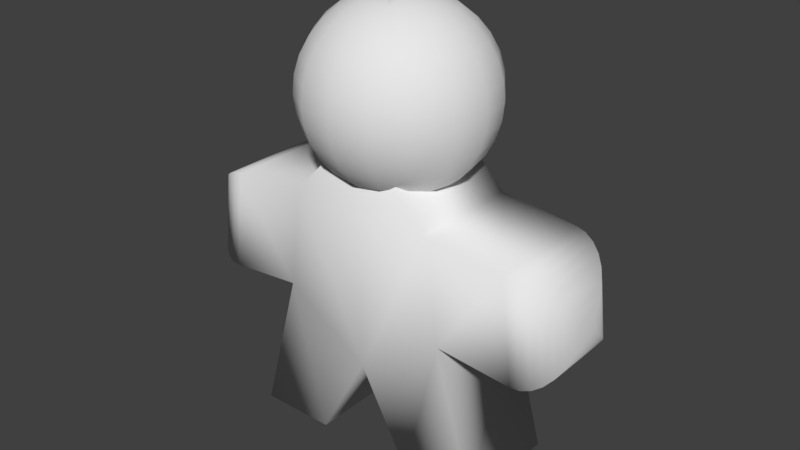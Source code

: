 # Source: meeple.blend  (saved by Blender 2.78.0; exported with 4.5.12 LTS)
import bpy
from mathutils import Matrix  # noqa: F401  (used for matrix-valued properties, if any)

bpy.ops.wm.read_factory_settings(use_empty=True)
scene = bpy.context.scene
scene.name = 'Scene'

# ---- collections
col_collection_1 = bpy.data.collections.new('Collection 1'); scene.collection.children.link(col_collection_1)

# ---- world
world_world = bpy.data.worlds.new('World'); scene.world = world_world
world_world.color = (0.05088, 0.05088, 0.05088)
world_world.use_sun_shadow = False
world_world.sun_shadow_jitter_overblur = 0.0
world_world.cycles.sampling_method = 'MANUAL'

# ---- meshes
me_sphere = bpy.data.meshes.new('Sphere')
me_sphere.from_pydata([(-0.5803, -0.4156, 2.027), (-0.6912, -0.4156, 1.195), (-1.015, -0.4156, 0.0128), (-0.4011, -0.4156, 0.0128), (-0.5803, 0.4548, 2.027), (-0.6912, 0.4548, 1.195), (-1.015, 0.4548, 0.0128), (-0.4011, 0.4548, 0.0128), (-1.585, -0.06799, 1.57), (-1.195, -0.4156, 1.956), (-1.567, -0.1453, 1.648), (-1.533, -0.2188, 1.724), (-1.483, -0.2847, 1.795), (-1.422, -0.3397, 1.856), (-1.35, -0.3812, 1.904), (-1.274, -0.4069, 1.938), (-1.598, -0.06799, 1.455), (-1.29, -0.4156, 1.141), (-1.598, -0.1453, 1.379), (-1.581, -0.2188, 1.308), (-1.547, -0.2847, 1.246), (-1.498, -0.3397, 1.196), (-1.437, -0.3812, 1.161), (-1.366, -0.4069, 1.142), (-1.585, 0.1073, 1.57), (-1.195, 0.4548, 1.956), (-1.567, 0.1846, 1.648), (-1.533, 0.2581, 1.724), (-1.483, 0.324, 1.795), (-1.422, 0.379, 1.856), (-1.35, 0.4204, 1.904), (-1.274, 0.4461, 1.938), (-1.598, 0.1073, 1.455), (-1.29, 0.4548, 1.141), (-1.598, 0.1846, 1.379), (-1.581, 0.2581, 1.308), (-1.547, 0.324, 1.246), (-1.498, 0.379, 1.196), (-1.437, 0.4204, 1.161), (-1.366, 0.4461, 1.142), (0.12, 0.2683, 3.434), (0.1675, 0.383, 3.368), (0.2092, 0.4835, 3.279), (0.2433, 0.566, 3.17), (0.2687, 0.6273, 3.046), (0.2843, 0.665, 2.911), (0.2896, 0.6778, 2.771), (0.2843, 0.665, 2.631), (0.2687, 0.6273, 2.496), (0.2433, 0.566, 2.372), (0.2092, 0.4835, 2.263), (0.1675, 0.383, 2.174), (0.12, 0.2683, 2.108), (0.1139, 0.1135, 3.475), (0.2092, 0.2088, 3.434), (0.2969, 0.2965, 3.368), (0.3739, 0.3735, 3.279), (0.437, 0.4366, 3.17), (0.4839, 0.4835, 3.046), (0.5128, 0.5124, 2.911), (0.5225, 0.5222, 2.771), (0.5128, 0.5124, 2.631), (0.4839, 0.4835, 2.496), (0.437, 0.4366, 2.372), (0.3739, 0.3735, 2.263), (0.2969, 0.2965, 2.174), (0.2092, 0.2088, 2.108), (0.1139, 0.1135, 2.067), (0.1443, 0.0681, 3.475), (0.2687, 0.1196, 3.434), (0.3834, 0.1671, 3.368), (0.4839, 0.2088, 3.279), (0.5664, 0.2429, 3.17), (0.6277, 0.2683, 3.046), (0.6654, 0.284, 2.911), (0.6782, 0.2892, 2.771), (0.6654, 0.284, 2.631), (0.6277, 0.2683, 2.496), (0.5664, 0.2429, 2.372), (0.4839, 0.2088, 2.263), (0.3834, 0.1671, 2.174), (0.2687, 0.1196, 2.108), (0.1443, 0.0681, 2.067), (0.1549, 0.0145, 3.475), (0.2896, 0.0145, 3.434), (0.4138, 0.0145, 3.368), (0.5225, 0.0145, 3.279), (0.6118, 0.0145, 3.17), (0.6782, 0.0145, 3.046), (0.719, 0.0145, 2.911), (0.7328, 0.0145, 2.771), (0.719, 0.0145, 2.631), (0.6782, 0.0145, 2.496), (0.6118, 0.0145, 2.372), (0.5225, 0.0145, 2.263), (0.4137, 0.0145, 2.174), (0.2896, 0.0145, 2.108), (0.1549, 0.0145, 2.067), (0.1443, -0.0391, 3.475), (0.2687, -0.09064, 3.434), (0.3834, -0.1381, 3.368), (0.4839, -0.1798, 3.279), (0.5664, -0.2139, 3.17), (0.6277, -0.2393, 3.046), (0.6654, -0.255, 2.911), (0.6782, -0.2602, 2.771), (0.6654, -0.255, 2.631), (0.6277, -0.2393, 2.496), (0.5664, -0.2139, 2.372), (0.4839, -0.1798, 2.263), (0.3834, -0.1381, 2.174), (0.2687, -0.09064, 2.108), (0.1443, -0.0391, 2.067), (0.1139, -0.08454, 3.475), (0.2092, -0.1798, 3.434), (0.2969, -0.2675, 3.368), (0.3739, -0.3445, 3.279), (0.437, -0.4076, 3.17), (0.4839, -0.4545, 3.046), (0.5128, -0.4834, 2.911), (0.5225, -0.4932, 2.771), (0.5128, -0.4834, 2.631), (0.4839, -0.4545, 2.496), (0.437, -0.4076, 2.372), (0.3739, -0.3445, 2.263), (0.2969, -0.2675, 2.174), (0.2092, -0.1798, 2.108), (0.1139, -0.08454, 2.067), (0.12, -0.2393, 3.434), (0.1675, -0.354, 3.368), (0.2092, -0.4545, 3.279), (0.2433, -0.537, 3.17), (0.2687, -0.5983, 3.046), (0.2843, -0.636, 2.911), (0.2896, -0.6488, 2.771), (0.2843, -0.636, 2.631), (0.2687, -0.5983, 2.496), (0.2433, -0.537, 2.372), (0.2092, -0.4545, 2.263), (0.1675, -0.354, 2.174), (0.12, -0.2393, 2.108), (0.0, -0.4156, 2.633), (0.5803, -0.4156, 2.027), (0.6912, -0.4156, 1.195), (1.015, -0.4156, 0.0128), (0.4011, -0.4156, 0.0128), (0.0, -0.4156, 0.7467), (0.0, 0.4548, 2.633), (0.5803, 0.4548, 2.027), (0.6912, 0.4548, 1.195), (1.015, 0.4548, 0.0128), (0.4011, 0.4548, 0.0128), (0.0, 0.4548, 0.7467), (1.585, -0.06799, 1.57), (1.195, -0.4156, 1.956), (1.567, -0.1453, 1.648), (1.533, -0.2188, 1.724), (1.483, -0.2847, 1.795), (1.422, -0.3397, 1.856), (1.35, -0.3812, 1.904), (1.274, -0.4069, 1.938), (1.598, -0.06799, 1.455), (1.29, -0.4156, 1.141), (1.598, -0.1453, 1.379), (1.581, -0.2188, 1.308), (1.547, -0.2847, 1.246), (1.498, -0.3397, 1.196), (1.437, -0.3812, 1.161), (1.366, -0.4069, 1.142), (1.585, 0.1073, 1.57), (1.195, 0.4548, 1.956), (1.567, 0.1846, 1.648), (1.533, 0.2581, 1.724), (1.483, 0.324, 1.795), (1.422, 0.379, 1.856), (1.35, 0.4204, 1.904), (1.274, 0.4461, 1.938), (1.598, 0.1073, 1.455), (1.29, 0.4548, 1.141), (1.598, 0.1846, 1.379), (1.581, 0.2581, 1.308), (1.547, 0.324, 1.246), (1.498, 0.379, 1.196), (1.437, 0.4204, 1.161), (1.366, 0.4461, 1.142), (0.0, 0.1546, 3.475), (0.0, 0.2892, 3.434), (0.0, 0.4134, 3.368), (0.0, 0.6114, 3.17), (0.0, 0.6778, 3.046), (0.0, 0.7324, 2.771), (0.0, 0.6778, 2.496), (0.0, 0.6114, 2.372), (0.0, 0.4134, 2.174), (0.0, 0.2892, 2.108), (0.0, 0.1439, 3.475), (-0.12, 0.2683, 3.434), (-0.1675, 0.383, 3.368), (-0.2092, 0.4835, 3.279), (-0.2433, 0.566, 3.17), (-0.2687, 0.6273, 3.046), (-0.2843, 0.665, 2.911), (-0.2896, 0.6778, 2.771), (-0.2843, 0.665, 2.631), (-0.2687, 0.6273, 2.496), (-0.2433, 0.566, 2.372), (-0.2092, 0.4835, 2.263), (-0.1675, 0.383, 2.174), (-0.12, 0.2683, 2.108), (0.0, 0.1439, 2.067), (-0.1139, 0.1135, 3.475), (-0.2092, 0.2088, 3.434), (-0.2969, 0.2965, 3.368), (-0.3739, 0.3735, 3.279), (-0.437, 0.4366, 3.17), (-0.4839, 0.4835, 3.046), (-0.5128, 0.5124, 2.911), (-0.5225, 0.5222, 2.771), (-0.5128, 0.5124, 2.631), (-0.4839, 0.4835, 2.496), (-0.437, 0.4366, 2.372), (-0.3739, 0.3735, 2.263), (-0.2969, 0.2965, 2.174), (-0.2092, 0.2088, 2.108), (-0.1139, 0.1135, 2.067), (-0.1443, 0.0681, 3.475), (-0.2687, 0.1196, 3.434), (-0.3834, 0.1671, 3.368), (-0.4839, 0.2088, 3.279), (-0.5664, 0.2429, 3.17), (-0.6277, 0.2683, 3.046), (-0.6654, 0.284, 2.911), (-0.6782, 0.2892, 2.771), (-0.6654, 0.284, 2.631), (-0.6277, 0.2683, 2.496), (-0.5664, 0.2429, 2.372), (-0.4839, 0.2088, 2.263), (-0.3834, 0.1671, 2.174), (-0.2687, 0.1196, 2.108), (-0.1443, 0.0681, 2.067), (-0.1549, 0.0145, 3.475), (-0.2896, 0.0145, 3.434), (-0.4138, 0.0145, 3.368), (-0.5225, 0.0145, 3.279), (-0.6118, 0.0145, 3.17), (-0.6782, 0.0145, 3.046), (-0.719, 0.0145, 2.911), (-0.7328, 0.0145, 2.771), (-0.719, 0.0145, 2.631), (-0.6782, 0.0145, 2.496), (-0.6118, 0.0145, 2.372), (-0.5225, 0.0145, 2.263), (-0.4137, 0.0145, 2.174), (-0.2896, 0.0145, 2.108), (-0.1549, 0.0145, 2.067), (-0.1443, -0.0391, 3.475), (-0.2687, -0.09064, 3.434), (-0.3834, -0.1381, 3.368), (-0.4839, -0.1798, 3.279), (-0.5664, -0.2139, 3.17), (-0.6277, -0.2393, 3.046), (-0.6654, -0.255, 2.911), (-0.6782, -0.2602, 2.771), (-0.6654, -0.255, 2.631), (-0.6277, -0.2393, 2.496), (-0.5664, -0.2139, 2.372), (-0.4839, -0.1798, 2.263), (-0.3834, -0.1381, 2.174), (-0.2687, -0.09064, 2.108), (-0.1443, -0.0391, 2.067), (-0.1139, -0.08454, 3.475), (-0.2092, -0.1798, 3.434), (-0.2969, -0.2675, 3.368), (-0.3739, -0.3445, 3.279), (-0.437, -0.4076, 3.17), (-0.4839, -0.4545, 3.046), (-0.5128, -0.4834, 2.911), (-0.5225, -0.4932, 2.771), (-0.5128, -0.4834, 2.631), (-0.4839, -0.4545, 2.496), (-0.437, -0.4076, 2.372), (-0.3739, -0.3445, 2.263), (-0.2969, -0.2675, 2.174), (-0.2092, -0.1798, 2.108), (-0.1139, -0.08454, 2.067), (0.0, -0.1149, 3.475), (-0.12, -0.2393, 3.434), (-0.1675, -0.354, 3.368), (-0.2092, -0.4545, 3.279), (-0.2433, -0.537, 3.17), (-0.2687, -0.5983, 3.046), (-0.2843, -0.636, 2.911), (-0.2896, -0.6488, 2.771), (-0.2843, -0.636, 2.631), (-0.2687, -0.5983, 2.496), (-0.2433, -0.537, 2.372), (-0.2092, -0.4545, 2.263), (-0.1675, -0.354, 2.174), (-0.12, -0.2393, 2.108), (0.0, -0.1149, 2.067), (0.0, -0.1256, 3.475), (0.0, -0.2602, 3.434), (0.0, -0.3844, 3.368), (0.0, -0.4932, 3.279), (0.0, -0.5824, 3.17), (0.0, -0.6488, 3.046), (0.0, -0.6896, 2.911), (0.0, -0.7034, 2.771), (0.0, -0.6896, 2.631), (0.0, -0.6488, 2.496), (0.0, -0.5824, 2.372), (0.0, -0.4932, 2.263), (0.0, -0.3844, 2.174), (0.0, -0.2602, 2.108), (0.0, -0.1256, 2.067), (0.0, 0.0145, 3.489), (0.0, 0.0145, 2.053), (0.0, 0.5222, 3.279), (0.0, 0.7186, 2.911), (0.0, 0.7186, 2.631), (0.0, 0.5222, 2.263), (0.0, 0.1546, 2.067)], [], [(6, 3, 2), (147, 0, 141), (33, 1, 17), (5, 2, 1), (3, 152, 146), (24, 16, 8), (5, 4, 152), (4, 9, 0), (17, 15, 23), (23, 14, 22), (22, 13, 21), (21, 12, 20), (20, 11, 19), (19, 10, 18), (18, 8, 16), (24, 34, 32), (26, 35, 34), (27, 36, 35), (28, 37, 36), (29, 38, 37), (30, 39, 38), (31, 33, 39), (8, 26, 24), (10, 27, 26), (27, 12, 28), (12, 29, 28), (13, 30, 29), (14, 31, 30), (15, 25, 31), (32, 18, 16), (34, 19, 18), (35, 20, 19), (36, 21, 20), (21, 38, 22), (38, 23, 22), (39, 17, 23), (146, 0, 1), (190, 45, 46), (190, 47, 319), (185, 40, 186), (319, 48, 191), (187, 40, 41), (191, 49, 192), (317, 41, 42), (192, 50, 320), (188, 42, 43), (320, 51, 193), (189, 43, 44), (193, 52, 194), (318, 44, 45), (321, 52, 209), (52, 65, 66), (45, 58, 59), (52, 67, 209), (45, 60, 46), (195, 315, 53), (316, 209, 67), (47, 60, 61), (40, 53, 54), (47, 62, 48), (40, 55, 41), (48, 63, 49), (42, 55, 56), (49, 64, 50), (42, 57, 43), (50, 65, 51), (43, 58, 44), (62, 78, 63), (56, 70, 71), (64, 78, 79), (56, 72, 57), (64, 80, 65), (58, 72, 73), (66, 80, 81), (58, 74, 59), (66, 82, 67), (60, 74, 75), (53, 315, 68), (316, 67, 82), (60, 76, 61), (53, 69, 54), (62, 76, 77), (54, 70, 55), (81, 97, 82), (75, 89, 90), (68, 315, 83), (316, 82, 97), (75, 91, 76), (68, 84, 69), (77, 91, 92), (69, 85, 70), (77, 93, 78), (71, 85, 86), (79, 93, 94), (71, 87, 72), (79, 95, 80), (73, 87, 88), (81, 95, 96), (73, 89, 74), (85, 101, 86), (93, 109, 94), (87, 101, 102), (95, 109, 110), (87, 103, 88), (95, 111, 96), (88, 104, 89), (96, 112, 97), (90, 104, 105), (83, 315, 98), (316, 97, 112), (90, 106, 91), (84, 98, 99), (92, 106, 107), (84, 100, 85), (92, 108, 93), (104, 120, 105), (98, 315, 113), (316, 112, 127), (105, 121, 106), (98, 114, 99), (107, 121, 122), (100, 114, 115), (107, 123, 108), (100, 116, 101), (108, 124, 109), (101, 117, 102), (110, 124, 125), (103, 117, 118), (110, 126, 111), (103, 119, 104), (112, 126, 127), (123, 138, 124), (117, 130, 131), (125, 138, 139), (117, 132, 118), (126, 139, 140), (118, 133, 119), (127, 140, 299), (120, 133, 134), (113, 315, 285), (316, 127, 299), (120, 135, 121), (113, 128, 114), (122, 135, 136), (114, 129, 115), (122, 137, 123), (115, 130, 116), (135, 307, 308), (128, 300, 301), (136, 308, 309), (128, 302, 129), (137, 309, 310), (129, 303, 130), (138, 310, 311), (130, 304, 131), (139, 311, 312), (131, 305, 132), (140, 312, 313), (132, 306, 133), (140, 314, 299), (133, 307, 134), (145, 150, 144), (142, 147, 141), (143, 178, 162), (144, 149, 143), (145, 152, 151), (161, 169, 153), (152, 148, 149), (154, 148, 142), (162, 160, 154), (168, 159, 160), (167, 158, 159), (166, 157, 158), (165, 156, 157), (164, 155, 156), (163, 153, 155), (179, 169, 177), (180, 171, 179), (181, 172, 180), (182, 173, 181), (183, 174, 182), (184, 175, 183), (178, 176, 184), (171, 153, 169), (172, 155, 171), (172, 157, 156), (174, 157, 173), (175, 158, 174), (176, 159, 175), (170, 160, 176), (163, 177, 161), (164, 179, 163), (165, 180, 164), (166, 181, 165), (166, 183, 182), (168, 183, 167), (162, 184, 168), (143, 142, 146), (190, 201, 318), (185, 195, 315), (316, 209, 321), (203, 190, 319), (196, 185, 186), (204, 319, 191), (187, 196, 186), (205, 191, 192), (317, 197, 187), (206, 192, 320), (188, 198, 317), (207, 320, 193), (189, 199, 188), (208, 193, 194), (318, 200, 189), (321, 208, 194), (208, 222, 207), (201, 215, 200), (224, 208, 209), (217, 201, 202), (195, 210, 315), (316, 224, 209), (203, 217, 202), (196, 210, 195), (219, 203, 204), (212, 196, 197), (220, 204, 205), (198, 212, 197), (221, 205, 206), (214, 198, 199), (222, 206, 207), (215, 199, 200), (235, 219, 220), (213, 227, 212), (221, 235, 220), (214, 228, 213), (237, 221, 222), (215, 229, 214), (223, 237, 222), (231, 215, 216), (239, 223, 224), (217, 231, 216), (210, 225, 315), (316, 239, 224), (233, 217, 218), (226, 210, 211), (219, 233, 218), (227, 211, 212), (254, 238, 239), (232, 246, 231), (225, 240, 315), (316, 254, 239), (248, 232, 233), (241, 225, 226), (234, 248, 233), (227, 241, 226), (250, 234, 235), (228, 242, 227), (236, 250, 235), (244, 228, 229), (252, 236, 237), (245, 229, 230), (238, 252, 237), (246, 230, 231), (258, 242, 243), (266, 250, 251), (244, 258, 243), (252, 266, 251), (260, 244, 245), (268, 252, 253), (261, 245, 246), (269, 253, 254), (262, 246, 247), (240, 255, 315), (316, 269, 254), (263, 247, 248), (241, 255, 240), (249, 263, 248), (257, 241, 242), (265, 249, 250), (277, 261, 262), (255, 270, 315), (316, 284, 269), (278, 262, 263), (271, 255, 256), (264, 278, 263), (272, 256, 257), (280, 264, 265), (273, 257, 258), (281, 265, 266), (274, 258, 259), (267, 281, 266), (260, 274, 259), (268, 282, 267), (276, 260, 261), (269, 283, 268), (296, 280, 281), (274, 288, 273), (282, 296, 281), (290, 274, 275), (283, 297, 282), (291, 275, 276), (284, 298, 283), (277, 291, 276), (270, 285, 315), (316, 299, 284), (293, 277, 278), (286, 270, 271), (279, 293, 278), (287, 271, 272), (295, 279, 280), (288, 272, 273), (285, 300, 315), (316, 314, 299), (293, 307, 292), (286, 300, 285), (294, 308, 293), (302, 286, 287), (295, 309, 294), (303, 287, 288), (296, 310, 295), (304, 288, 289), (297, 311, 296), (305, 289, 290), (298, 312, 297), (306, 290, 291), (314, 298, 299), (307, 291, 292), (6, 7, 3), (147, 4, 0), (33, 5, 1), (5, 6, 2), (3, 7, 152), (24, 32, 16), (152, 7, 5), (5, 33, 25), (7, 6, 5), (4, 147, 152), (5, 25, 4), (4, 25, 9), (17, 9, 15), (23, 15, 14), (22, 14, 13), (21, 13, 12), (20, 12, 11), (19, 11, 10), (18, 10, 8), (24, 26, 34), (26, 27, 35), (27, 28, 36), (28, 29, 37), (29, 30, 38), (30, 31, 39), (31, 25, 33), (8, 10, 26), (10, 11, 27), (27, 11, 12), (12, 13, 29), (13, 14, 30), (14, 15, 31), (15, 9, 25), (32, 34, 18), (34, 35, 19), (35, 36, 20), (36, 37, 21), (21, 37, 38), (38, 39, 23), (39, 33, 17), (2, 3, 1), (146, 141, 0), (0, 9, 1), (1, 3, 146), (9, 17, 1), (190, 318, 45), (190, 46, 47), (185, 195, 40), (319, 47, 48), (187, 186, 40), (191, 48, 49), (317, 187, 41), (192, 49, 50), (188, 317, 42), (320, 50, 51), (189, 188, 43), (193, 51, 52), (318, 189, 44), (321, 194, 52), (52, 51, 65), (45, 44, 58), (52, 66, 67), (45, 59, 60), (47, 46, 60), (40, 195, 53), (47, 61, 62), (40, 54, 55), (48, 62, 63), (42, 41, 55), (49, 63, 64), (42, 56, 57), (50, 64, 65), (43, 57, 58), (62, 77, 78), (56, 55, 70), (64, 63, 78), (56, 71, 72), (64, 79, 80), (58, 57, 72), (66, 65, 80), (58, 73, 74), (66, 81, 82), (60, 59, 74), (60, 75, 76), (53, 68, 69), (62, 61, 76), (54, 69, 70), (81, 96, 97), (75, 74, 89), (75, 90, 91), (68, 83, 84), (77, 76, 91), (69, 84, 85), (77, 92, 93), (71, 70, 85), (79, 78, 93), (71, 86, 87), (79, 94, 95), (73, 72, 87), (81, 80, 95), (73, 88, 89), (85, 100, 101), (93, 108, 109), (87, 86, 101), (95, 94, 109), (87, 102, 103), (95, 110, 111), (88, 103, 104), (96, 111, 112), (90, 89, 104), (90, 105, 106), (84, 83, 98), (92, 91, 106), (84, 99, 100), (92, 107, 108), (104, 119, 120), (105, 120, 121), (98, 113, 114), (107, 106, 121), (100, 99, 114), (107, 122, 123), (100, 115, 116), (108, 123, 124), (101, 116, 117), (110, 109, 124), (103, 102, 117), (110, 125, 126), (103, 118, 119), (112, 111, 126), (123, 137, 138), (117, 116, 130), (125, 124, 138), (117, 131, 132), (126, 125, 139), (118, 132, 133), (127, 126, 140), (120, 119, 133), (120, 134, 135), (113, 285, 128), (122, 121, 135), (114, 128, 129), (122, 136, 137), (115, 129, 130), (135, 134, 307), (128, 285, 300), (136, 135, 308), (128, 301, 302), (137, 136, 309), (129, 302, 303), (138, 137, 310), (130, 303, 304), (139, 138, 311), (131, 304, 305), (140, 139, 312), (132, 305, 306), (140, 313, 314), (133, 306, 307), (145, 151, 150), (142, 148, 147), (143, 149, 178), (144, 150, 149), (145, 146, 152), (161, 177, 169), (150, 151, 149), (152, 147, 148), (148, 170, 149), (149, 151, 152), (170, 178, 149), (154, 170, 148), (162, 168, 160), (168, 167, 159), (167, 166, 158), (166, 165, 157), (165, 164, 156), (164, 163, 155), (163, 161, 153), (179, 171, 169), (180, 172, 171), (181, 173, 172), (182, 174, 173), (183, 175, 174), (184, 176, 175), (178, 170, 176), (171, 155, 153), (172, 156, 155), (172, 173, 157), (174, 158, 157), (175, 159, 158), (176, 160, 159), (170, 154, 160), (163, 179, 177), (164, 180, 179), (165, 181, 180), (166, 182, 181), (166, 167, 183), (168, 184, 183), (162, 178, 184), (146, 145, 143), (143, 162, 154), (145, 144, 143), (142, 141, 146), (143, 154, 142), (190, 202, 201), (203, 202, 190), (196, 195, 185), (204, 203, 319), (187, 197, 196), (205, 204, 191), (317, 198, 197), (206, 205, 192), (188, 199, 198), (207, 206, 320), (189, 200, 199), (208, 207, 193), (318, 201, 200), (321, 209, 208), (208, 223, 222), (201, 216, 215), (224, 223, 208), (217, 216, 201), (203, 218, 217), (196, 211, 210), (219, 218, 203), (212, 211, 196), (220, 219, 204), (198, 213, 212), (221, 220, 205), (214, 213, 198), (222, 221, 206), (215, 214, 199), (235, 234, 219), (213, 228, 227), (221, 236, 235), (214, 229, 228), (237, 236, 221), (215, 230, 229), (223, 238, 237), (231, 230, 215), (239, 238, 223), (217, 232, 231), (233, 232, 217), (226, 225, 210), (219, 234, 233), (227, 226, 211), (254, 253, 238), (232, 247, 246), (248, 247, 232), (241, 240, 225), (234, 249, 248), (227, 242, 241), (250, 249, 234), (228, 243, 242), (236, 251, 250), (244, 243, 228), (252, 251, 236), (245, 244, 229), (238, 253, 252), (246, 245, 230), (258, 257, 242), (266, 265, 250), (244, 259, 258), (252, 267, 266), (260, 259, 244), (268, 267, 252), (261, 260, 245), (269, 268, 253), (262, 261, 246), (263, 262, 247), (241, 256, 255), (249, 264, 263), (257, 256, 241), (265, 264, 249), (277, 276, 261), (278, 277, 262), (271, 270, 255), (264, 279, 278), (272, 271, 256), (280, 279, 264), (273, 272, 257), (281, 280, 265), (274, 273, 258), (267, 282, 281), (260, 275, 274), (268, 283, 282), (276, 275, 260), (269, 284, 283), (296, 295, 280), (274, 289, 288), (282, 297, 296), (290, 289, 274), (283, 298, 297), (291, 290, 275), (284, 299, 298), (277, 292, 291), (293, 292, 277), (286, 285, 270), (279, 294, 293), (287, 286, 271), (295, 294, 279), (288, 287, 272), (293, 308, 307), (286, 301, 300), (294, 309, 308), (302, 301, 286), (295, 310, 309), (303, 302, 287), (296, 311, 310), (304, 303, 288), (297, 312, 311), (305, 304, 289), (298, 313, 312), (306, 305, 290), (314, 313, 298), (307, 306, 291)])
me_sphere.polygons.foreach_set('use_smooth', [True] * 640)
_uv = me_sphere.uv_layers.new(name='UVMap')
_uv.uv.foreach_set('vector', [0.0, 0.0, 1.0, 0.0, 1.0, 1.0, 0.0, 0.0, 1.0, 0.0, 1.0, 1.0, 0.0, 0.0, 1.0, 0.0, 1.0, 1.0, 0.0, 0.0, 1.0, 0.0, 1.0, 1.0, 0.0, 0.0, 1.0, 0.0, 1.0, 1.0, 0.0, 0.0, 1.0, 0.0, 1.0, 1.0, 0.0, 0.0, 1.0, 0.0, 1.0, 1.0, 0.0, 0.0, 1.0, 0.0, 1.0, 1.0, 0.0, 0.0, 1.0, 0.0, 1.0, 1.0, 0.0, 0.0, 1.0, 0.0, 1.0, 1.0, 0.0, 0.0, 1.0, 0.0, 1.0, 1.0, 0.0, 0.0, 1.0, 0.0, 1.0, 1.0, 0.0, 0.0, 1.0, 0.0, 1.0, 1.0, 0.0, 0.0, 1.0, 0.0, 1.0, 1.0, 0.0, 0.0, 1.0, 0.0, 1.0, 1.0, 0.0, 0.0, 1.0, 0.0, 1.0, 1.0, 0.0, 0.0, 1.0, 0.0, 1.0, 1.0, 0.0, 0.0, 1.0, 0.0, 1.0, 1.0, 0.0, 0.0, 1.0, 0.0, 1.0, 1.0, 0.0, 0.0, 1.0, 0.0, 1.0, 1.0, 0.0, 0.0, 1.0, 0.0, 1.0, 1.0, 0.0, 0.0, 1.0, 0.0, 1.0, 1.0, 0.0, 0.0, 1.0, 0.0, 1.0, 1.0, 0.0, 0.0, 1.0, 0.0, 1.0, 1.0, 0.0, 0.0, 1.0, 0.0, 1.0, 1.0, 0.0, 0.0, 1.0, 0.0, 1.0, 1.0, 0.0, 0.0, 1.0, 0.0, 1.0, 1.0, 0.0, 0.0, 1.0, 0.0, 1.0, 1.0, 0.0, 0.0, 1.0, 0.0, 1.0, 1.0, 0.0, 0.0, 1.0, 0.0, 1.0, 1.0, 0.0, 0.0, 1.0, 0.0, 1.0, 1.0, 0.0, 0.0, 1.0, 0.0, 1.0, 1.0, 0.0, 0.0, 1.0, 0.0, 1.0, 1.0, 0.0, 0.0, 1.0, 0.0, 1.0, 1.0, 0.0, 0.0, 1.0, 0.0, 1.0, 1.0, 0.0, 0.0, 1.0, 0.0, 1.0, 1.0, 0.0, 0.0, 1.0, 0.0, 1.0, 1.0, 0.3779, 0.572, 0.3817, 0.5711, 0.381, 0.5728, 0.3779, 0.572, 0.3804, 0.574, 0.3779, 0.5735, 0.3787, 0.02484, 0.4002, 0.536, 0.378, 0.5315, 0.3779, 0.5735, 0.38, 0.5751, 0.3779, 0.5747, 0.378, 0.5524, 0.4002, 0.536, 0.3896, 0.555, 0.3779, 0.5747, 0.3796, 0.576, 0.3779, 0.5757, 0.378, 0.5603, 0.3896, 0.555, 0.386, 0.5619, 0.3779, 0.5757, 0.3792, 0.5769, 0.3779, 0.5766, 0.3779, 0.565, 0.386, 0.5619, 0.3839, 0.5663, 0.3779, 0.5766, 0.3789, 0.5776, 0.3779, 0.5775, 0.3779, 0.5681, 0.3839, 0.5663, 0.3826, 0.5691, 0.3779, 0.5775, 0.3786, 0.5784, 0.3779, 0.5782, 0.3779, 0.5703, 0.3826, 0.5691, 0.3817, 0.5711, 0.3779, 0.579, 0.3786, 0.5784, 0.3779, 0.5791, 0.3786, 0.5784, 0.3796, 0.5781, 0.3791, 0.5787, 0.3817, 0.5711, 0.3863, 0.5717, 0.3846, 0.5733, 0.3786, 0.5784, 0.3785, 0.5792, 0.3779, 0.5791, 0.3817, 0.5711, 0.3834, 0.5744, 0.381, 0.5728, 0.4043, 0.000133, 0.7508, 0.6053, 0.4801, 0.5157, 0.3779, 0.5797, 0.3779, 0.5791, 0.3785, 0.5792, 0.3804, 0.574, 0.3834, 0.5744, 0.3824, 0.5754, 0.4002, 0.536, 0.4801, 0.5157, 0.4119, 0.5506, 0.3804, 0.574, 0.3816, 0.5762, 0.38, 0.5751, 0.4002, 0.536, 0.3978, 0.5618, 0.3896, 0.555, 0.38, 0.5751, 0.3808, 0.5769, 0.3796, 0.576, 0.386, 0.5619, 0.3978, 0.5618, 0.3918, 0.5666, 0.3796, 0.576, 0.3802, 0.5775, 0.3792, 0.5769, 0.386, 0.5619, 0.3884, 0.5697, 0.3839, 0.5663, 0.3792, 0.5769, 0.3796, 0.5781, 0.3789, 0.5776, 0.3839, 0.5663, 0.3863, 0.5717, 0.3826, 0.5691, 0.3816, 0.5762, 0.3817, 0.5782, 0.3808, 0.5769, 0.3918, 0.5666, 0.4026, 0.5706, 0.3954, 0.5729, 0.3802, 0.5775, 0.3817, 0.5782, 0.3809, 0.5786, 0.3918, 0.5666, 0.3914, 0.5745, 0.3884, 0.5697, 0.3802, 0.5775, 0.3801, 0.5789, 0.3796, 0.5781, 0.3863, 0.5717, 0.3914, 0.5745, 0.3886, 0.5755, 0.3791, 0.5787, 0.3801, 0.5789, 0.3794, 0.5792, 0.3863, 0.5717, 0.3866, 0.5763, 0.3846, 0.5733, 0.3791, 0.5787, 0.3787, 0.5794, 0.3785, 0.5792, 0.3834, 0.5744, 0.3866, 0.5763, 0.385, 0.5769, 0.4801, 0.5157, 0.7508, 0.6053, 0.4769, 0.5536, 0.3779, 0.5797, 0.3785, 0.5792, 0.3787, 0.5794, 0.3834, 0.5744, 0.3837, 0.5774, 0.3824, 0.5754, 0.4801, 0.5157, 0.4177, 0.5655, 0.4119, 0.5506, 0.3816, 0.5762, 0.3837, 0.5774, 0.3826, 0.5778, 0.4119, 0.5506, 0.4026, 0.5706, 0.3978, 0.5618, 0.3794, 0.5792, 0.3787, 0.5797, 0.3787, 0.5794, 0.385, 0.5769, 0.3872, 0.5798, 0.3855, 0.5798, 0.4769, 0.5536, 0.7508, 0.6053, 0.4726, 0.5824, 0.3779, 0.5797, 0.3787, 0.5794, 0.3787, 0.5797, 0.385, 0.5769, 0.3841, 0.5797, 0.3837, 0.5774, 0.4769, 0.5536, 0.4188, 0.5802, 0.4177, 0.5655, 0.3826, 0.5778, 0.3841, 0.5797, 0.383, 0.5798, 0.4177, 0.5655, 0.4042, 0.5801, 0.4026, 0.5706, 0.3826, 0.5778, 0.382, 0.5797, 0.3817, 0.5782, 0.3954, 0.5729, 0.4042, 0.5801, 0.3964, 0.5799, 0.3809, 0.5786, 0.382, 0.5797, 0.3811, 0.5797, 0.3954, 0.5729, 0.3924, 0.5799, 0.3914, 0.5745, 0.3809, 0.5786, 0.3803, 0.5797, 0.3801, 0.5789, 0.3886, 0.5755, 0.3924, 0.5799, 0.3893, 0.5798, 0.3794, 0.5792, 0.3803, 0.5797, 0.3795, 0.5797, 0.3886, 0.5755, 0.3872, 0.5798, 0.3866, 0.5763, 0.4042, 0.5801, 0.3952, 0.5869, 0.3964, 0.5799, 0.382, 0.5797, 0.3809, 0.5809, 0.3811, 0.5797, 0.3924, 0.5799, 0.3952, 0.5869, 0.3911, 0.5852, 0.3803, 0.5797, 0.3809, 0.5809, 0.3801, 0.5806, 0.3924, 0.5799, 0.3885, 0.5841, 0.3893, 0.5798, 0.3803, 0.5797, 0.3794, 0.5803, 0.3795, 0.5797, 0.3893, 0.5798, 0.3865, 0.5833, 0.3872, 0.5798, 0.3795, 0.5797, 0.3787, 0.58, 0.3787, 0.5797, 0.3855, 0.5798, 0.3865, 0.5833, 0.3849, 0.5826, 0.4726, 0.5824, 0.7508, 0.6053, 0.4731, 0.6104, 0.3779, 0.5797, 0.3787, 0.5797, 0.3787, 0.58, 0.3855, 0.5798, 0.3837, 0.5821, 0.3841, 0.5797, 0.4188, 0.5802, 0.4731, 0.6104, 0.4156, 0.5942, 0.383, 0.5798, 0.3837, 0.5821, 0.3826, 0.5817, 0.4188, 0.5802, 0.4021, 0.5895, 0.4042, 0.5801, 0.383, 0.5798, 0.3817, 0.5813, 0.382, 0.5797, 0.3865, 0.5833, 0.3833, 0.585, 0.3849, 0.5826, 0.4731, 0.6104, 0.7508, 0.6053, 0.4652, 0.6405, 0.3779, 0.5797, 0.3787, 0.58, 0.3785, 0.5802, 0.3849, 0.5826, 0.3824, 0.5841, 0.3837, 0.5821, 0.4731, 0.6104, 0.4098, 0.6087, 0.4156, 0.5942, 0.3826, 0.5817, 0.3824, 0.5841, 0.3815, 0.5833, 0.4021, 0.5895, 0.4098, 0.6087, 0.3968, 0.5976, 0.3826, 0.5817, 0.3808, 0.5825, 0.3817, 0.5813, 0.4021, 0.5895, 0.3912, 0.5927, 0.3952, 0.5869, 0.3817, 0.5813, 0.3802, 0.5819, 0.3809, 0.5809, 0.3952, 0.5869, 0.3882, 0.5899, 0.3911, 0.5852, 0.3801, 0.5806, 0.3802, 0.5819, 0.3796, 0.5813, 0.3885, 0.5841, 0.3882, 0.5899, 0.386, 0.5877, 0.3801, 0.5806, 0.3791, 0.5808, 0.3794, 0.5803, 0.3885, 0.5841, 0.3845, 0.5862, 0.3865, 0.5833, 0.3787, 0.58, 0.3791, 0.5808, 0.3785, 0.5802, 0.3808, 0.5825, 0.3792, 0.5826, 0.3802, 0.5819, 0.3882, 0.5899, 0.3855, 0.5971, 0.3836, 0.5929, 0.3796, 0.5813, 0.3792, 0.5826, 0.3789, 0.5818, 0.3882, 0.5899, 0.3825, 0.5902, 0.386, 0.5877, 0.3791, 0.5808, 0.3789, 0.5818, 0.3786, 0.5811, 0.386, 0.5877, 0.3816, 0.5882, 0.3845, 0.5862, 0.3785, 0.5802, 0.3786, 0.5811, 0.3779, 0.5804, 0.3833, 0.585, 0.3816, 0.5882, 0.3809, 0.5867, 0.4652, 0.6405, 0.7508, 0.6053, 0.3954, 0.9999, 0.3779, 0.5797, 0.3785, 0.5802, 0.3779, 0.5804, 0.3833, 0.585, 0.3804, 0.5854, 0.3824, 0.5841, 0.4652, 0.6405, 0.3973, 0.6194, 0.4098, 0.6087, 0.3815, 0.5833, 0.3804, 0.5854, 0.3799, 0.5843, 0.4098, 0.6087, 0.3887, 0.6037, 0.3968, 0.5976, 0.3815, 0.5833, 0.3795, 0.5834, 0.3808, 0.5825, 0.3968, 0.5976, 0.3855, 0.5971, 0.3912, 0.5927, 0.3804, 0.5854, 0.3779, 0.5874, 0.3779, 0.5859, 0.3973, 0.6194, 0.3776, 0.9823, 0.3779, 0.6234, 0.3799, 0.5843, 0.3779, 0.5859, 0.3779, 0.5847, 0.3973, 0.6194, 0.3779, 0.606, 0.3887, 0.6037, 0.3795, 0.5834, 0.3779, 0.5847, 0.3779, 0.5837, 0.3887, 0.6037, 0.3779, 0.5985, 0.3855, 0.5971, 0.3792, 0.5826, 0.3779, 0.5837, 0.3779, 0.5828, 0.3855, 0.5971, 0.3779, 0.5941, 0.3836, 0.5929, 0.3789, 0.5818, 0.3779, 0.5828, 0.3779, 0.582, 0.3836, 0.5929, 0.3779, 0.5912, 0.3825, 0.5902, 0.3786, 0.5811, 0.3779, 0.582, 0.3779, 0.5812, 0.3825, 0.5902, 0.3779, 0.589, 0.3816, 0.5882, 0.3786, 0.5811, 0.3779, 0.5805, 0.3779, 0.5804, 0.3816, 0.5882, 0.3779, 0.5874, 0.3809, 0.5867, 0.0, 0.0, 1.0, 0.0, 1.0, 1.0, 0.0, 0.0, 1.0, 0.0, 1.0, 1.0, 0.0, 0.0, 1.0, 0.0, 1.0, 1.0, 0.0, 0.0, 1.0, 0.0, 1.0, 1.0, 0.0, 0.0, 1.0, 0.0, 1.0, 1.0, 0.0, 0.0, 1.0, 0.0, 1.0, 1.0, 0.0, 0.0, 1.0, 0.0, 1.0, 1.0, 0.0, 0.0, 1.0, 0.0, 1.0, 1.0, 0.0, 0.0, 1.0, 0.0, 1.0, 1.0, 0.0, 0.0, 1.0, 0.0, 1.0, 1.0, 0.0, 0.0, 1.0, 0.0, 1.0, 1.0, 0.0, 0.0, 1.0, 0.0, 1.0, 1.0, 0.0, 0.0, 1.0, 0.0, 1.0, 1.0, 0.0, 0.0, 1.0, 0.0, 1.0, 1.0, 0.0, 0.0, 1.0, 0.0, 1.0, 1.0, 0.0, 0.0, 1.0, 0.0, 1.0, 1.0, 0.0, 0.0, 1.0, 0.0, 1.0, 1.0, 0.0, 0.0, 1.0, 0.0, 1.0, 1.0, 0.0, 0.0, 1.0, 0.0, 1.0, 1.0, 0.0, 0.0, 1.0, 0.0, 1.0, 1.0, 0.0, 0.0, 1.0, 0.0, 1.0, 1.0, 0.0, 0.0, 1.0, 0.0, 1.0, 1.0, 0.0, 0.0, 1.0, 0.0, 1.0, 1.0, 0.0, 0.0, 1.0, 0.0, 1.0, 1.0, 0.0, 0.0, 1.0, 0.0, 1.0, 1.0, 0.0, 0.0, 1.0, 0.0, 1.0, 1.0, 0.0, 0.0, 1.0, 0.0, 1.0, 1.0, 0.0, 0.0, 1.0, 0.0, 1.0, 1.0, 0.0, 0.0, 1.0, 0.0, 1.0, 1.0, 0.0, 0.0, 1.0, 0.0, 1.0, 1.0, 0.0, 0.0, 1.0, 0.0, 1.0, 1.0, 0.0, 0.0, 1.0, 0.0, 1.0, 1.0, 0.0, 0.0, 1.0, 0.0, 1.0, 1.0, 0.0, 0.0, 1.0, 0.0, 1.0, 1.0, 0.0, 0.0, 1.0, 0.0, 1.0, 1.0, 0.0, 0.0, 1.0, 0.0, 1.0, 1.0, 0.0, 0.0, 1.0, 0.0, 1.0, 1.0, 0.3779, 0.572, 0.3741, 0.5711, 0.3779, 0.5703, 0.7745, 0.0006443, 0.7728, 0.001025, 0.7509, 0.0006444, 0.7509, 0.0004686, 0.7707, 8.783e-05, 0.7745, 0.0004687, 0.3754, 0.574, 0.3779, 0.572, 0.3779, 0.5735, 0.3558, 0.536, 0.3787, 0.02484, 0.378, 0.5315, 0.3759, 0.5751, 0.3779, 0.5735, 0.3779, 0.5747, 0.378, 0.5524, 0.3558, 0.536, 0.378, 0.5315, 0.3763, 0.576, 0.3779, 0.5747, 0.3779, 0.5757, 0.378, 0.5603, 0.3663, 0.555, 0.378, 0.5524, 0.3766, 0.5769, 0.3779, 0.5757, 0.3779, 0.5766, 0.3779, 0.565, 0.3699, 0.5619, 0.378, 0.5603, 0.377, 0.5776, 0.3779, 0.5766, 0.3779, 0.5775, 0.3779, 0.5681, 0.372, 0.5662, 0.3779, 0.565, 0.3773, 0.5784, 0.3779, 0.5775, 0.3779, 0.5782, 0.3779, 0.5703, 0.3733, 0.5691, 0.3779, 0.5681, 0.3779, 0.579, 0.3773, 0.5784, 0.3779, 0.5782, 0.3773, 0.5784, 0.3762, 0.5781, 0.377, 0.5776, 0.3741, 0.5711, 0.3695, 0.5716, 0.3733, 0.5691, 0.3773, 0.5792, 0.3773, 0.5784, 0.3779, 0.5791, 0.3724, 0.5744, 0.3741, 0.5711, 0.3749, 0.5727, 0.3531, 8.783e-05, 0.2748, 0.5147, 8.783e-05, 0.6053, 0.3779, 0.5797, 0.3773, 0.5792, 0.3779, 0.5791, 0.3754, 0.574, 0.3724, 0.5744, 0.3749, 0.5727, 0.3558, 0.536, 0.2748, 0.5147, 0.3531, 8.783e-05, 0.3743, 0.5762, 0.3754, 0.574, 0.3759, 0.5751, 0.3581, 0.5617, 0.3558, 0.536, 0.3663, 0.555, 0.375, 0.5769, 0.3759, 0.5751, 0.3763, 0.576, 0.3699, 0.5619, 0.3581, 0.5617, 0.3663, 0.555, 0.3756, 0.5775, 0.3763, 0.576, 0.3766, 0.5769, 0.3674, 0.5696, 0.3699, 0.5619, 0.372, 0.5662, 0.3762, 0.5781, 0.3766, 0.5769, 0.377, 0.5776, 0.3695, 0.5716, 0.372, 0.5662, 0.3733, 0.5691, 0.3741, 0.5782, 0.3743, 0.5762, 0.375, 0.5769, 0.3641, 0.5667, 0.353, 0.5703, 0.3581, 0.5617, 0.3756, 0.5775, 0.3741, 0.5782, 0.375, 0.5769, 0.3674, 0.5696, 0.3601, 0.5728, 0.3641, 0.5667, 0.3757, 0.5789, 0.3756, 0.5775, 0.3762, 0.5781, 0.3695, 0.5716, 0.3644, 0.5744, 0.3674, 0.5696, 0.3768, 0.5787, 0.3757, 0.5789, 0.3762, 0.5781, 0.3693, 0.5763, 0.3695, 0.5716, 0.3712, 0.5733, 0.3772, 0.5794, 0.3768, 0.5787, 0.3773, 0.5792, 0.3724, 0.5744, 0.3693, 0.5763, 0.3712, 0.5733, 0.2748, 0.5147, 0.2778, 0.5529, 8.783e-05, 0.6053, 0.3779, 0.5797, 0.3772, 0.5794, 0.3773, 0.5792, 0.3721, 0.5774, 0.3724, 0.5744, 0.3734, 0.5754, 0.3385, 0.5657, 0.2748, 0.5147, 0.3441, 0.5507, 0.3743, 0.5762, 0.3721, 0.5774, 0.3734, 0.5754, 0.353, 0.5703, 0.3441, 0.5507, 0.3581, 0.5617, 0.3771, 0.5797, 0.3765, 0.5792, 0.3772, 0.5794, 0.3708, 0.5769, 0.3686, 0.5798, 0.3693, 0.5763, 0.2778, 0.5529, 0.2819, 0.5823, 8.783e-05, 0.6053, 0.3779, 0.5797, 0.3771, 0.5797, 0.3772, 0.5794, 0.3717, 0.5797, 0.3708, 0.5769, 0.3721, 0.5774, 0.3353, 0.5804, 0.2778, 0.5529, 0.3385, 0.5657, 0.3732, 0.5778, 0.3717, 0.5797, 0.3721, 0.5774, 0.353, 0.5703, 0.3353, 0.5804, 0.3385, 0.5657, 0.3738, 0.5797, 0.3732, 0.5778, 0.3741, 0.5782, 0.3601, 0.5728, 0.3514, 0.5801, 0.353, 0.5703, 0.375, 0.5786, 0.3738, 0.5797, 0.3741, 0.5782, 0.3635, 0.5799, 0.3601, 0.5728, 0.3644, 0.5744, 0.3756, 0.5797, 0.375, 0.5786, 0.3757, 0.5789, 0.3664, 0.5798, 0.3644, 0.5744, 0.3672, 0.5755, 0.3765, 0.5792, 0.3756, 0.5797, 0.3757, 0.5789, 0.3686, 0.5798, 0.3672, 0.5755, 0.3693, 0.5763, 0.3605, 0.587, 0.3514, 0.5801, 0.3593, 0.5799, 0.375, 0.5809, 0.3738, 0.5797, 0.3748, 0.5797, 0.3635, 0.5799, 0.3605, 0.587, 0.3593, 0.5799, 0.3756, 0.5797, 0.375, 0.5809, 0.3748, 0.5797, 0.3673, 0.5841, 0.3635, 0.5799, 0.3664, 0.5798, 0.3765, 0.5803, 0.3756, 0.5797, 0.3764, 0.5797, 0.3693, 0.5833, 0.3664, 0.5798, 0.3686, 0.5798, 0.3772, 0.58, 0.3764, 0.5797, 0.3771, 0.5797, 0.3709, 0.5826, 0.3686, 0.5798, 0.3703, 0.5798, 0.2819, 0.5823, 0.2813, 0.6111, 8.783e-05, 0.6053, 0.3779, 0.5797, 0.3772, 0.58, 0.3771, 0.5797, 0.3721, 0.5821, 0.3703, 0.5798, 0.3717, 0.5797, 0.3353, 0.5804, 0.2813, 0.6111, 0.2819, 0.5823, 0.3728, 0.5797, 0.3721, 0.5821, 0.3717, 0.5797, 0.3537, 0.5897, 0.3353, 0.5804, 0.3514, 0.5801, 0.3741, 0.5813, 0.3728, 0.5797, 0.3738, 0.5797, 0.3725, 0.5851, 0.3693, 0.5833, 0.3709, 0.5826, 0.2813, 0.6111, 0.2897, 0.6414, 8.783e-05, 0.6053, 0.3779, 0.5797, 0.3773, 0.5802, 0.3772, 0.58, 0.3735, 0.5841, 0.3709, 0.5826, 0.3721, 0.5821, 0.3464, 0.6082, 0.2813, 0.6111, 0.3388, 0.5949, 0.3732, 0.5816, 0.3735, 0.5841, 0.3721, 0.5821, 0.3591, 0.5978, 0.3388, 0.5949, 0.3537, 0.5897, 0.375, 0.5825, 0.3732, 0.5816, 0.3741, 0.5813, 0.3646, 0.5928, 0.3537, 0.5897, 0.3605, 0.587, 0.3756, 0.5819, 0.3741, 0.5813, 0.375, 0.5809, 0.3676, 0.5899, 0.3605, 0.587, 0.3647, 0.5852, 0.3757, 0.5806, 0.3756, 0.5819, 0.375, 0.5809, 0.3673, 0.5841, 0.3676, 0.5899, 0.3647, 0.5852, 0.3765, 0.5803, 0.3762, 0.5813, 0.3757, 0.5806, 0.3713, 0.5862, 0.3673, 0.5841, 0.3693, 0.5833, 0.3772, 0.58, 0.3768, 0.5808, 0.3765, 0.5803, 0.3766, 0.5826, 0.375, 0.5825, 0.3756, 0.5819, 0.3676, 0.5899, 0.3704, 0.5971, 0.3646, 0.5928, 0.3762, 0.5813, 0.3766, 0.5826, 0.3756, 0.5819, 0.3734, 0.5902, 0.3676, 0.5899, 0.3698, 0.5877, 0.3768, 0.5808, 0.377, 0.5818, 0.3762, 0.5813, 0.3742, 0.5883, 0.3698, 0.5877, 0.3713, 0.5862, 0.3773, 0.5802, 0.3773, 0.5811, 0.3768, 0.5808, 0.3725, 0.5851, 0.3742, 0.5883, 0.3713, 0.5862, 0.2897, 0.6414, 0.3597, 0.9999, 8.783e-05, 0.6053, 0.3779, 0.5797, 0.3779, 0.5804, 0.3773, 0.5802, 0.3754, 0.5854, 0.3725, 0.5851, 0.3735, 0.5841, 0.3587, 0.6191, 0.2897, 0.6414, 0.3464, 0.6082, 0.3743, 0.5833, 0.3754, 0.5854, 0.3735, 0.5841, 0.3672, 0.6038, 0.3464, 0.6082, 0.3591, 0.5978, 0.3763, 0.5834, 0.3743, 0.5833, 0.375, 0.5825, 0.3704, 0.5971, 0.3591, 0.5978, 0.3646, 0.5928, 0.7548, 0.001582, 0.7509, 0.001201, 0.7745, 0.001201, 0.7745, 0.002138, 0.7509, 0.002138, 0.7527, 0.001757, 0.3754, 0.5854, 0.3779, 0.5874, 0.3749, 0.5867, 0.3587, 0.6191, 0.3776, 0.9823, 0.3597, 0.9999, 0.3759, 0.5843, 0.3779, 0.5859, 0.3754, 0.5854, 0.3779, 0.606, 0.3587, 0.6191, 0.3672, 0.6038, 0.3763, 0.5834, 0.3779, 0.5847, 0.3759, 0.5843, 0.3779, 0.5985, 0.3672, 0.6038, 0.3704, 0.5971, 0.3766, 0.5826, 0.3779, 0.5837, 0.3763, 0.5834, 0.3779, 0.5941, 0.3704, 0.5971, 0.3722, 0.5929, 0.377, 0.5818, 0.3779, 0.5828, 0.3766, 0.5826, 0.3779, 0.5912, 0.3722, 0.5929, 0.3734, 0.5902, 0.3773, 0.5811, 0.3779, 0.582, 0.377, 0.5818, 0.3779, 0.589, 0.3734, 0.5902, 0.3742, 0.5883, 0.3779, 0.5805, 0.3773, 0.5811, 0.3779, 0.5804, 0.3779, 0.5874, 0.3742, 0.5883, 0.3749, 0.5867, 0.0, 0.0, 1.0, 0.0, 1.0, 1.0, 0.0, 0.0, 1.0, 0.0, 1.0, 1.0, 0.0, 0.0, 1.0, 0.0, 1.0, 1.0, 0.0, 0.0, 1.0, 0.0, 1.0, 1.0, 0.0, 0.0, 1.0, 0.0, 1.0, 1.0, 0.0, 0.0, 1.0, 0.0, 1.0, 1.0, 0.0, 0.0, 1.0, 0.0, 1.0, 1.0, 0.0, 0.0, 1.0, 0.0, 1.0, 1.0, 0.0, 0.0, 1.0, 0.0, 1.0, 1.0, 0.0, 0.0, 1.0, 0.0, 1.0, 1.0, 0.0, 0.0, 1.0, 0.0, 1.0, 1.0, 0.0, 0.0, 1.0, 0.0, 1.0, 1.0, 0.0, 0.0, 1.0, 0.0, 1.0, 1.0, 0.0, 0.0, 1.0, 0.0, 1.0, 1.0, 0.0, 0.0, 1.0, 0.0, 1.0, 1.0, 0.0, 0.0, 1.0, 0.0, 1.0, 1.0, 0.0, 0.0, 1.0, 0.0, 1.0, 1.0, 0.0, 0.0, 1.0, 0.0, 1.0, 1.0, 0.0, 0.0, 1.0, 0.0, 1.0, 1.0, 0.0, 0.0, 1.0, 0.0, 1.0, 1.0, 0.0, 0.0, 1.0, 0.0, 1.0, 1.0, 0.0, 0.0, 1.0, 0.0, 1.0, 1.0, 0.0, 0.0, 1.0, 0.0, 1.0, 1.0, 0.0, 0.0, 1.0, 0.0, 1.0, 1.0, 0.0, 0.0, 1.0, 0.0, 1.0, 1.0, 0.0, 0.0, 1.0, 0.0, 1.0, 1.0, 0.0, 0.0, 1.0, 0.0, 1.0, 1.0, 0.0, 0.0, 1.0, 0.0, 1.0, 1.0, 0.0, 0.0, 1.0, 0.0, 1.0, 1.0, 0.0, 0.0, 1.0, 0.0, 1.0, 1.0, 0.0, 0.0, 1.0, 0.0, 1.0, 1.0, 0.0, 0.0, 1.0, 0.0, 1.0, 1.0, 0.0, 0.0, 1.0, 0.0, 1.0, 1.0, 0.0, 0.0, 1.0, 0.0, 1.0, 1.0, 0.0, 0.0, 1.0, 0.0, 1.0, 1.0, 0.0, 0.0, 1.0, 0.0, 1.0, 1.0, 0.0, 0.0, 1.0, 0.0, 1.0, 1.0, 0.0, 0.0, 1.0, 0.0, 1.0, 1.0, 0.0, 0.0, 1.0, 0.0, 1.0, 1.0, 0.0, 0.0, 1.0, 0.0, 1.0, 1.0, 0.0, 0.0, 1.0, 0.0, 1.0, 1.0, 0.0, 0.0, 1.0, 0.0, 1.0, 1.0, 0.0, 0.0, 1.0, 0.0, 1.0, 1.0, 0.0, 0.0, 1.0, 0.0, 1.0, 1.0, 0.0, 0.0, 1.0, 0.0, 1.0, 1.0, 0.3779, 0.572, 0.3779, 0.5703, 0.3817, 0.5711, 0.3779, 0.572, 0.381, 0.5728, 0.3804, 0.574, 0.3787, 0.02484, 0.4043, 0.000133, 0.4002, 0.536, 0.3779, 0.5735, 0.3804, 0.574, 0.38, 0.5751, 0.378, 0.5524, 0.378, 0.5315, 0.4002, 0.536, 0.3779, 0.5747, 0.38, 0.5751, 0.3796, 0.576, 0.378, 0.5603, 0.378, 0.5524, 0.3896, 0.555, 0.3779, 0.5757, 0.3796, 0.576, 0.3792, 0.5769, 0.3779, 0.565, 0.378, 0.5603, 0.386, 0.5619, 0.3779, 0.5766, 0.3792, 0.5769, 0.3789, 0.5776, 0.3779, 0.5681, 0.3779, 0.565, 0.3839, 0.5663, 0.3779, 0.5775, 0.3789, 0.5776, 0.3786, 0.5784, 0.3779, 0.5703, 0.3779, 0.5681, 0.3826, 0.5691, 0.3779, 0.579, 0.3779, 0.5782, 0.3786, 0.5784, 0.3786, 0.5784, 0.3789, 0.5776, 0.3796, 0.5781, 0.3817, 0.5711, 0.3826, 0.5691, 0.3863, 0.5717, 0.3786, 0.5784, 0.3791, 0.5787, 0.3785, 0.5792, 0.3817, 0.5711, 0.3846, 0.5733, 0.3834, 0.5744, 0.3804, 0.574, 0.381, 0.5728, 0.3834, 0.5744, 0.4002, 0.536, 0.4043, 0.000133, 0.4801, 0.5157, 0.3804, 0.574, 0.3824, 0.5754, 0.3816, 0.5762, 0.4002, 0.536, 0.4119, 0.5506, 0.3978, 0.5618, 0.38, 0.5751, 0.3816, 0.5762, 0.3808, 0.5769, 0.386, 0.5619, 0.3896, 0.555, 0.3978, 0.5618, 0.3796, 0.576, 0.3808, 0.5769, 0.3802, 0.5775, 0.386, 0.5619, 0.3918, 0.5666, 0.3884, 0.5697, 0.3792, 0.5769, 0.3802, 0.5775, 0.3796, 0.5781, 0.3839, 0.5663, 0.3884, 0.5697, 0.3863, 0.5717, 0.3816, 0.5762, 0.3826, 0.5778, 0.3817, 0.5782, 0.3918, 0.5666, 0.3978, 0.5618, 0.4026, 0.5706, 0.3802, 0.5775, 0.3808, 0.5769, 0.3817, 0.5782, 0.3918, 0.5666, 0.3954, 0.5729, 0.3914, 0.5745, 0.3802, 0.5775, 0.3809, 0.5786, 0.3801, 0.5789, 0.3863, 0.5717, 0.3884, 0.5697, 0.3914, 0.5745, 0.3791, 0.5787, 0.3796, 0.5781, 0.3801, 0.5789, 0.3863, 0.5717, 0.3886, 0.5755, 0.3866, 0.5763, 0.3791, 0.5787, 0.3794, 0.5792, 0.3787, 0.5794, 0.3834, 0.5744, 0.3846, 0.5733, 0.3866, 0.5763, 0.3834, 0.5744, 0.385, 0.5769, 0.3837, 0.5774, 0.4801, 0.5157, 0.4769, 0.5536, 0.4177, 0.5655, 0.3816, 0.5762, 0.3824, 0.5754, 0.3837, 0.5774, 0.4119, 0.5506, 0.4177, 0.5655, 0.4026, 0.5706, 0.3794, 0.5792, 0.3795, 0.5797, 0.3787, 0.5797, 0.385, 0.5769, 0.3866, 0.5763, 0.3872, 0.5798, 0.385, 0.5769, 0.3855, 0.5798, 0.3841, 0.5797, 0.4769, 0.5536, 0.4726, 0.5824, 0.4188, 0.5802, 0.3826, 0.5778, 0.3837, 0.5774, 0.3841, 0.5797, 0.4177, 0.5655, 0.4188, 0.5802, 0.4042, 0.5801, 0.3826, 0.5778, 0.383, 0.5798, 0.382, 0.5797, 0.3954, 0.5729, 0.4026, 0.5706, 0.4042, 0.5801, 0.3809, 0.5786, 0.3817, 0.5782, 0.382, 0.5797, 0.3954, 0.5729, 0.3964, 0.5799, 0.3924, 0.5799, 0.3809, 0.5786, 0.3811, 0.5797, 0.3803, 0.5797, 0.3886, 0.5755, 0.3914, 0.5745, 0.3924, 0.5799, 0.3794, 0.5792, 0.3801, 0.5789, 0.3803, 0.5797, 0.3886, 0.5755, 0.3893, 0.5798, 0.3872, 0.5798, 0.4042, 0.5801, 0.4021, 0.5895, 0.3952, 0.5869, 0.382, 0.5797, 0.3817, 0.5813, 0.3809, 0.5809, 0.3924, 0.5799, 0.3964, 0.5799, 0.3952, 0.5869, 0.3803, 0.5797, 0.3811, 0.5797, 0.3809, 0.5809, 0.3924, 0.5799, 0.3911, 0.5852, 0.3885, 0.5841, 0.3803, 0.5797, 0.3801, 0.5806, 0.3794, 0.5803, 0.3893, 0.5798, 0.3885, 0.5841, 0.3865, 0.5833, 0.3795, 0.5797, 0.3794, 0.5803, 0.3787, 0.58, 0.3855, 0.5798, 0.3872, 0.5798, 0.3865, 0.5833, 0.3855, 0.5798, 0.3849, 0.5826, 0.3837, 0.5821, 0.4188, 0.5802, 0.4726, 0.5824, 0.4731, 0.6104, 0.383, 0.5798, 0.3841, 0.5797, 0.3837, 0.5821, 0.4188, 0.5802, 0.4156, 0.5942, 0.4021, 0.5895, 0.383, 0.5798, 0.3826, 0.5817, 0.3817, 0.5813, 0.3865, 0.5833, 0.3845, 0.5862, 0.3833, 0.585, 0.3849, 0.5826, 0.3833, 0.585, 0.3824, 0.5841, 0.4731, 0.6104, 0.4652, 0.6405, 0.4098, 0.6087, 0.3826, 0.5817, 0.3837, 0.5821, 0.3824, 0.5841, 0.4021, 0.5895, 0.4156, 0.5942, 0.4098, 0.6087, 0.3826, 0.5817, 0.3815, 0.5833, 0.3808, 0.5825, 0.4021, 0.5895, 0.3968, 0.5976, 0.3912, 0.5927, 0.3817, 0.5813, 0.3808, 0.5825, 0.3802, 0.5819, 0.3952, 0.5869, 0.3912, 0.5927, 0.3882, 0.5899, 0.3801, 0.5806, 0.3809, 0.5809, 0.3802, 0.5819, 0.3885, 0.5841, 0.3911, 0.5852, 0.3882, 0.5899, 0.3801, 0.5806, 0.3796, 0.5813, 0.3791, 0.5808, 0.3885, 0.5841, 0.386, 0.5877, 0.3845, 0.5862, 0.3787, 0.58, 0.3794, 0.5803, 0.3791, 0.5808, 0.3808, 0.5825, 0.3795, 0.5834, 0.3792, 0.5826, 0.3882, 0.5899, 0.3912, 0.5927, 0.3855, 0.5971, 0.3796, 0.5813, 0.3802, 0.5819, 0.3792, 0.5826, 0.3882, 0.5899, 0.3836, 0.5929, 0.3825, 0.5902, 0.3791, 0.5808, 0.3796, 0.5813, 0.3789, 0.5818, 0.386, 0.5877, 0.3825, 0.5902, 0.3816, 0.5882, 0.3785, 0.5802, 0.3791, 0.5808, 0.3786, 0.5811, 0.3833, 0.585, 0.3845, 0.5862, 0.3816, 0.5882, 0.3833, 0.585, 0.3809, 0.5867, 0.3804, 0.5854, 0.4652, 0.6405, 0.3954, 0.9999, 0.3973, 0.6194, 0.3815, 0.5833, 0.3824, 0.5841, 0.3804, 0.5854, 0.4098, 0.6087, 0.3973, 0.6194, 0.3887, 0.6037, 0.3815, 0.5833, 0.3799, 0.5843, 0.3795, 0.5834, 0.3968, 0.5976, 0.3887, 0.6037, 0.3855, 0.5971, 0.3804, 0.5854, 0.3809, 0.5867, 0.3779, 0.5874, 0.3973, 0.6194, 0.3954, 0.9999, 0.3776, 0.9823, 0.3799, 0.5843, 0.3804, 0.5854, 0.3779, 0.5859, 0.3973, 0.6194, 0.3779, 0.6234, 0.3779, 0.606, 0.3795, 0.5834, 0.3799, 0.5843, 0.3779, 0.5847, 0.3887, 0.6037, 0.3779, 0.606, 0.3779, 0.5985, 0.3792, 0.5826, 0.3795, 0.5834, 0.3779, 0.5837, 0.3855, 0.5971, 0.3779, 0.5985, 0.3779, 0.5941, 0.3789, 0.5818, 0.3792, 0.5826, 0.3779, 0.5828, 0.3836, 0.5929, 0.3779, 0.5941, 0.3779, 0.5912, 0.3786, 0.5811, 0.3789, 0.5818, 0.3779, 0.582, 0.3825, 0.5902, 0.3779, 0.5912, 0.3779, 0.589, 0.3786, 0.5811, 0.3779, 0.5812, 0.3779, 0.5805, 0.3816, 0.5882, 0.3779, 0.589, 0.3779, 0.5874, 0.0, 0.0, 1.0, 0.0, 1.0, 1.0, 0.0, 0.0, 1.0, 0.0, 1.0, 1.0, 0.0, 0.0, 1.0, 0.0, 1.0, 1.0, 0.0, 0.0, 1.0, 0.0, 1.0, 1.0, 0.0, 0.0, 1.0, 0.0, 1.0, 1.0, 0.0, 0.0, 1.0, 0.0, 1.0, 1.0, 0.0, 0.0, 1.0, 0.0, 1.0, 1.0, 0.0, 0.0, 1.0, 0.0, 1.0, 1.0, 0.0, 0.0, 1.0, 0.0, 1.0, 1.0, 0.0, 0.0, 1.0, 0.0, 1.0, 1.0, 0.0, 0.0, 1.0, 0.0, 1.0, 1.0, 0.0, 0.0, 1.0, 0.0, 1.0, 1.0, 0.0, 0.0, 1.0, 0.0, 1.0, 1.0, 0.0, 0.0, 1.0, 0.0, 1.0, 1.0, 0.0, 0.0, 1.0, 0.0, 1.0, 1.0, 0.0, 0.0, 1.0, 0.0, 1.0, 1.0, 0.0, 0.0, 1.0, 0.0, 1.0, 1.0, 0.0, 0.0, 1.0, 0.0, 1.0, 1.0, 0.0, 0.0, 1.0, 0.0, 1.0, 1.0, 0.0, 0.0, 1.0, 0.0, 1.0, 1.0, 0.0, 0.0, 1.0, 0.0, 1.0, 1.0, 0.0, 0.0, 1.0, 0.0, 1.0, 1.0, 0.0, 0.0, 1.0, 0.0, 1.0, 1.0, 0.0, 0.0, 1.0, 0.0, 1.0, 1.0, 0.0, 0.0, 1.0, 0.0, 1.0, 1.0, 0.0, 0.0, 1.0, 0.0, 1.0, 1.0, 0.0, 0.0, 1.0, 0.0, 1.0, 1.0, 0.0, 0.0, 1.0, 0.0, 1.0, 1.0, 0.0, 0.0, 1.0, 0.0, 1.0, 1.0, 0.0, 0.0, 1.0, 0.0, 1.0, 1.0, 0.0, 0.0, 1.0, 0.0, 1.0, 1.0, 0.0, 0.0, 1.0, 0.0, 1.0, 1.0, 0.0, 0.0, 1.0, 0.0, 1.0, 1.0, 0.0, 0.0, 1.0, 0.0, 1.0, 1.0, 0.0, 0.0, 1.0, 0.0, 1.0, 1.0, 0.0, 0.0, 1.0, 0.0, 1.0, 1.0, 0.0, 0.0, 1.0, 0.0, 1.0, 1.0, 0.0, 0.0, 1.0, 0.0, 1.0, 1.0, 0.0, 0.0, 1.0, 0.0, 1.0, 1.0, 0.0, 0.0, 1.0, 0.0, 1.0, 1.0, 0.0, 0.0, 1.0, 0.0, 1.0, 1.0, 0.0, 0.0, 1.0, 0.0, 1.0, 1.0, 0.0, 0.0, 1.0, 0.0, 1.0, 1.0, 0.0, 0.0, 1.0, 0.0, 1.0, 1.0, 0.0, 0.0, 1.0, 0.0, 1.0, 1.0, 0.3779, 0.572, 0.3749, 0.5727, 0.3741, 0.5711, 0.3754, 0.574, 0.3749, 0.5727, 0.3779, 0.572, 0.3558, 0.536, 0.3531, 8.783e-05, 0.3787, 0.02484, 0.3759, 0.5751, 0.3754, 0.574, 0.3779, 0.5735, 0.378, 0.5524, 0.3663, 0.555, 0.3558, 0.536, 0.3763, 0.576, 0.3759, 0.5751, 0.3779, 0.5747, 0.378, 0.5603, 0.3699, 0.5619, 0.3663, 0.555, 0.3766, 0.5769, 0.3763, 0.576, 0.3779, 0.5757, 0.3779, 0.565, 0.372, 0.5662, 0.3699, 0.5619, 0.377, 0.5776, 0.3766, 0.5769, 0.3779, 0.5766, 0.3779, 0.5681, 0.3733, 0.5691, 0.372, 0.5662, 0.3773, 0.5784, 0.377, 0.5776, 0.3779, 0.5775, 0.3779, 0.5703, 0.3741, 0.5711, 0.3733, 0.5691, 0.3779, 0.579, 0.3779, 0.5791, 0.3773, 0.5784, 0.3773, 0.5784, 0.3768, 0.5787, 0.3762, 0.5781, 0.3741, 0.5711, 0.3712, 0.5733, 0.3695, 0.5716, 0.3773, 0.5792, 0.3768, 0.5787, 0.3773, 0.5784, 0.3724, 0.5744, 0.3712, 0.5733, 0.3741, 0.5711, 0.3754, 0.574, 0.3734, 0.5754, 0.3724, 0.5744, 0.3558, 0.536, 0.3441, 0.5507, 0.2748, 0.5147, 0.3743, 0.5762, 0.3734, 0.5754, 0.3754, 0.574, 0.3581, 0.5617, 0.3441, 0.5507, 0.3558, 0.536, 0.375, 0.5769, 0.3743, 0.5762, 0.3759, 0.5751, 0.3699, 0.5619, 0.3641, 0.5667, 0.3581, 0.5617, 0.3756, 0.5775, 0.375, 0.5769, 0.3763, 0.576, 0.3674, 0.5696, 0.3641, 0.5667, 0.3699, 0.5619, 0.3762, 0.5781, 0.3756, 0.5775, 0.3766, 0.5769, 0.3695, 0.5716, 0.3674, 0.5696, 0.372, 0.5662, 0.3741, 0.5782, 0.3732, 0.5778, 0.3743, 0.5762, 0.3641, 0.5667, 0.3601, 0.5728, 0.353, 0.5703, 0.3756, 0.5775, 0.375, 0.5786, 0.3741, 0.5782, 0.3674, 0.5696, 0.3644, 0.5744, 0.3601, 0.5728, 0.3757, 0.5789, 0.375, 0.5786, 0.3756, 0.5775, 0.3695, 0.5716, 0.3672, 0.5755, 0.3644, 0.5744, 0.3768, 0.5787, 0.3765, 0.5792, 0.3757, 0.5789, 0.3693, 0.5763, 0.3672, 0.5755, 0.3695, 0.5716, 0.3772, 0.5794, 0.3765, 0.5792, 0.3768, 0.5787, 0.3724, 0.5744, 0.3708, 0.5769, 0.3693, 0.5763, 0.3721, 0.5774, 0.3708, 0.5769, 0.3724, 0.5744, 0.3385, 0.5657, 0.2778, 0.5529, 0.2748, 0.5147, 0.3743, 0.5762, 0.3732, 0.5778, 0.3721, 0.5774, 0.353, 0.5703, 0.3385, 0.5657, 0.3441, 0.5507, 0.3771, 0.5797, 0.3764, 0.5797, 0.3765, 0.5792, 0.3708, 0.5769, 0.3703, 0.5798, 0.3686, 0.5798, 0.3717, 0.5797, 0.3703, 0.5798, 0.3708, 0.5769, 0.3353, 0.5804, 0.2819, 0.5823, 0.2778, 0.5529, 0.3732, 0.5778, 0.3728, 0.5797, 0.3717, 0.5797, 0.353, 0.5703, 0.3514, 0.5801, 0.3353, 0.5804, 0.3738, 0.5797, 0.3728, 0.5797, 0.3732, 0.5778, 0.3601, 0.5728, 0.3593, 0.5799, 0.3514, 0.5801, 0.375, 0.5786, 0.3748, 0.5797, 0.3738, 0.5797, 0.3635, 0.5799, 0.3593, 0.5799, 0.3601, 0.5728, 0.3756, 0.5797, 0.3748, 0.5797, 0.375, 0.5786, 0.3664, 0.5798, 0.3635, 0.5799, 0.3644, 0.5744, 0.3765, 0.5792, 0.3764, 0.5797, 0.3756, 0.5797, 0.3686, 0.5798, 0.3664, 0.5798, 0.3672, 0.5755, 0.3605, 0.587, 0.3537, 0.5897, 0.3514, 0.5801, 0.375, 0.5809, 0.3741, 0.5813, 0.3738, 0.5797, 0.3635, 0.5799, 0.3647, 0.5852, 0.3605, 0.587, 0.3756, 0.5797, 0.3757, 0.5806, 0.375, 0.5809, 0.3673, 0.5841, 0.3647, 0.5852, 0.3635, 0.5799, 0.3765, 0.5803, 0.3757, 0.5806, 0.3756, 0.5797, 0.3693, 0.5833, 0.3673, 0.5841, 0.3664, 0.5798, 0.3772, 0.58, 0.3765, 0.5803, 0.3764, 0.5797, 0.3709, 0.5826, 0.3693, 0.5833, 0.3686, 0.5798, 0.3721, 0.5821, 0.3709, 0.5826, 0.3703, 0.5798, 0.3353, 0.5804, 0.3388, 0.5949, 0.2813, 0.6111, 0.3728, 0.5797, 0.3732, 0.5816, 0.3721, 0.5821, 0.3537, 0.5897, 0.3388, 0.5949, 0.3353, 0.5804, 0.3741, 0.5813, 0.3732, 0.5816, 0.3728, 0.5797, 0.3725, 0.5851, 0.3713, 0.5862, 0.3693, 0.5833, 0.3735, 0.5841, 0.3725, 0.5851, 0.3709, 0.5826, 0.3464, 0.6082, 0.2897, 0.6414, 0.2813, 0.6111, 0.3732, 0.5816, 0.3743, 0.5833, 0.3735, 0.5841, 0.3591, 0.5978, 0.3464, 0.6082, 0.3388, 0.5949, 0.375, 0.5825, 0.3743, 0.5833, 0.3732, 0.5816, 0.3646, 0.5928, 0.3591, 0.5978, 0.3537, 0.5897, 0.3756, 0.5819, 0.375, 0.5825, 0.3741, 0.5813, 0.3676, 0.5899, 0.3646, 0.5928, 0.3605, 0.587, 0.3757, 0.5806, 0.3762, 0.5813, 0.3756, 0.5819, 0.3673, 0.5841, 0.3698, 0.5877, 0.3676, 0.5899, 0.3765, 0.5803, 0.3768, 0.5808, 0.3762, 0.5813, 0.3713, 0.5862, 0.3698, 0.5877, 0.3673, 0.5841, 0.3772, 0.58, 0.3773, 0.5802, 0.3768, 0.5808, 0.3766, 0.5826, 0.3763, 0.5834, 0.375, 0.5825, 0.3676, 0.5899, 0.3722, 0.5929, 0.3704, 0.5971, 0.3762, 0.5813, 0.377, 0.5818, 0.3766, 0.5826, 0.3734, 0.5902, 0.3722, 0.5929, 0.3676, 0.5899, 0.3768, 0.5808, 0.3773, 0.5811, 0.377, 0.5818, 0.3742, 0.5883, 0.3734, 0.5902, 0.3698, 0.5877, 0.3773, 0.5802, 0.3779, 0.5804, 0.3773, 0.5811, 0.3725, 0.5851, 0.3749, 0.5867, 0.3742, 0.5883, 0.3754, 0.5854, 0.3749, 0.5867, 0.3725, 0.5851, 0.3587, 0.6191, 0.3597, 0.9999, 0.2897, 0.6414, 0.3743, 0.5833, 0.3759, 0.5843, 0.3754, 0.5854, 0.3672, 0.6038, 0.3587, 0.6191, 0.3464, 0.6082, 0.3763, 0.5834, 0.3759, 0.5843, 0.3743, 0.5833, 0.3704, 0.5971, 0.3672, 0.6038, 0.3591, 0.5978, 0.3754, 0.5854, 0.3779, 0.5859, 0.3779, 0.5874, 0.3587, 0.6191, 0.3779, 0.6234, 0.3776, 0.9823, 0.3759, 0.5843, 0.3779, 0.5847, 0.3779, 0.5859, 0.3779, 0.606, 0.3779, 0.6234, 0.3587, 0.6191, 0.3763, 0.5834, 0.3779, 0.5837, 0.3779, 0.5847, 0.3779, 0.5985, 0.3779, 0.606, 0.3672, 0.6038, 0.3766, 0.5826, 0.3779, 0.5828, 0.3779, 0.5837, 0.3779, 0.5941, 0.3779, 0.5985, 0.3704, 0.5971, 0.377, 0.5818, 0.3779, 0.582, 0.3779, 0.5828, 0.3779, 0.5912, 0.3779, 0.5941, 0.3722, 0.5929, 0.3773, 0.5811, 0.3779, 0.5812, 0.3779, 0.582, 0.3779, 0.589, 0.3779, 0.5912, 0.3734, 0.5902, 0.3779, 0.5805, 0.3779, 0.5812, 0.3773, 0.5811, 0.3779, 0.5874, 0.3779, 0.589, 0.3742, 0.5883])
me_sphere.use_remesh_preserve_volume = False
me_sphere.use_remesh_preserve_attributes = False
me_sphere.use_mirror_vertex_groups = False
me_sphere.update()
me_cube = bpy.data.meshes.new('Cube')
me_cube.from_pydata([], [], [])
me_cube.use_remesh_preserve_volume = False
me_cube.use_remesh_preserve_attributes = False
me_cube.use_mirror_vertex_groups = False
me_cube.update()

# ---- objects
ob_sphere = bpy.data.objects.new('Sphere', me_sphere)
ob_retopology = bpy.data.objects.new('Retopology', me_cube)

# ---- transforms, parenting, visibility, modifiers, constraints
ob_sphere.location = (0.0, 0.0, 0.0)
ob_sphere.lineart.crease_threshold = 0.0
ob_retopology.location = (0.0, 0.0, 0.0)
ob_retopology.lineart.crease_threshold = 0.0
_m = ob_retopology.modifiers.new('Mirror', 'MIRROR')
_m.use_clip = True
_m = ob_retopology.modifiers.new('Shrinkwrap', 'SHRINKWRAP')
_m.target = ob_sphere

# ---- collection membership
col_collection_1.objects.link(ob_sphere)
col_collection_1.objects.link(ob_retopology)

# ---- scene / render settings (as saved in the file)
scene.frame_start = 1; scene.frame_end = 250; scene.frame_set(1)
scene.render.engine = 'BLENDER_EEVEE_NEXT'
scene.render.resolution_percentage = 50
scene.render.fps = 30
scene.render.dither_intensity = 0.0
scene.cycles.use_denoising = False
scene.cycles.samples = 128
scene.cycles.sampling_pattern = 'TABULATED_SOBOL'
scene.cycles.light_sampling_threshold = 0.0
scene.cycles.use_adaptive_sampling = False
scene.cycles.use_light_tree = False
scene.cycles.blur_glossy = 0.0
scene.cycles.sample_clamp_indirect = 0.0
scene.view_settings.view_transform = 'Standard'
bpy.context.view_layer.update()

# ---- added for rendering (the .blend has no active camera and no usable light): camera, sun
cam_auto = bpy.data.cameras.new('AutoCamera')
cam_auto.lens = 50.0
cam_auto.sensor_width = 36.0
cam_auto.clip_end = 1000.0
ob_auto_camera = bpy.data.objects.new('AutoCamera', cam_auto)
scene.collection.objects.link(ob_auto_camera)
ob_auto_camera.location = (4.57535, -5.47591, 5.40476)
ob_auto_camera.rotation_euler = (1.09748, -7.21219e-08, 0.694738)
scene.camera = ob_auto_camera
light_auto_sun = bpy.data.lights.new('AutoSun', 'SUN')
light_auto_sun.energy = 3.0
light_auto_sun.angle = 0.0523599
ob_auto_sun = bpy.data.objects.new('AutoSun', light_auto_sun)
scene.collection.objects.link(ob_auto_sun)
ob_auto_sun.rotation_euler = (0.872665, 0.174533, 0.523599)
bpy.context.view_layer.update()

